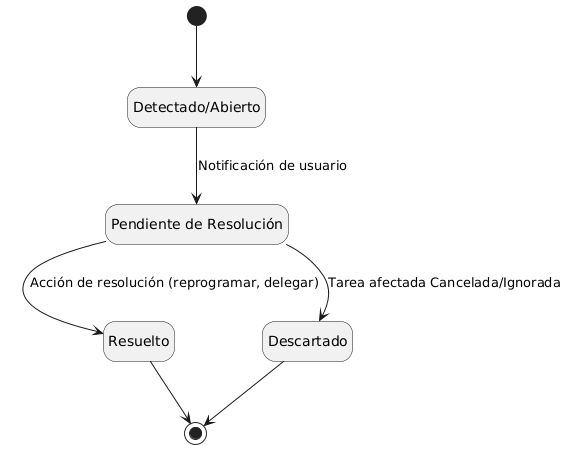

The diagram above was rendered by PlantUML. Its source (embedded in the PNG):
@startuml
hide empty description

state "Detectado/Abierto" as Detectado
state "Pendiente de Resolución" as Pendiente
state "Resuelto" as Resuelto
state "Descartado" as Descartado

[*] --> Detectado

Detectado --> Pendiente : Notificación de usuario

Pendiente --> Resuelto : Acción de resolución (reprogramar, delegar)
Pendiente --> Descartado : Tarea afectada Cancelada/Ignorada

Resuelto --> [*]
Descartado --> [*]

@endumpl